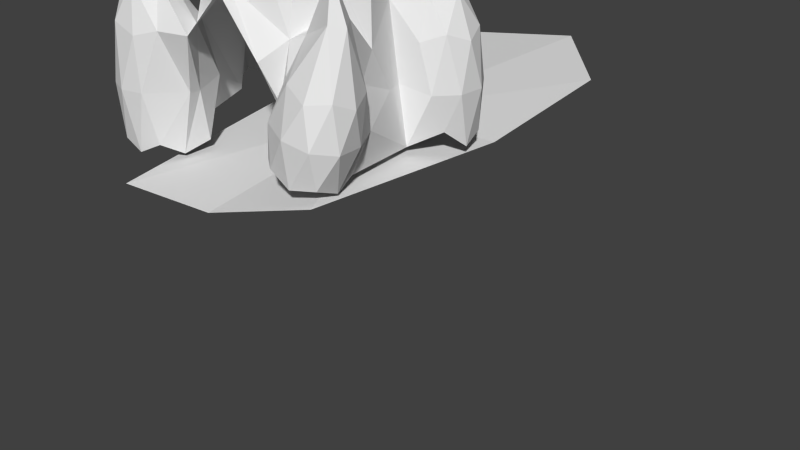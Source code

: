# Source: bugcastle8_bebuilt.blend  (saved by Blender 2.69.0; exported with 4.5.12 LTS)
import bpy
from mathutils import Matrix  # noqa: F401  (used for matrix-valued properties, if any)

bpy.ops.wm.read_factory_settings(use_empty=True)
scene = bpy.context.scene
scene.name = 'Scene'

# ---- collections
col_collection_1 = bpy.data.collections.new('Collection 1'); scene.collection.children.link(col_collection_1)

# ---- materials (node trees are filled in below, after node groups)
mat_ground = bpy.data.materials.new('ground')
mat_ground.alpha_threshold = 0.0
mat_ground.use_transparent_shadow = False
mat_ground.roughness = 0.5
mat_ground.line_color = (0.0, 0.0, 0.0, 1.0)

# ---- material node trees

# ---- world
world_world = bpy.data.worlds.new('World'); scene.world = world_world
world_world.color = (0.05088, 0.05088, 0.05088)
world_world.use_sun_shadow = False
world_world.sun_shadow_jitter_overblur = 0.0
world_world.cycles.sampling_method = 'MANUAL'
world_world.cycles.sample_map_resolution = 256

# ---- meshes
me_plane = bpy.data.meshes.new('Plane')
me_plane.from_pydata([(-0.8219, -1.177, -0.1455), (-1.244, -1.265, -0.1455), (-1.459, -0.8908, -0.1455), (-1.169, -0.5711, -0.1455), (-0.5949, -0.6926, -0.1769), (-0.9416, -1.275, 1.014), (-1.412, -1.113, 1.005), (-1.366, -0.6838, 1.005), (-0.875, -0.4596, 1.065), (-0.3396, -1.086, 1.084), (-1.094, -0.9305, 1.716), (-1.022, -1.272, -0.2465), (-0.6816, -0.9738, -0.2685), (-1.397, -1.104, -0.2465), (-1.352, -0.6959, -0.2465), (-0.9451, -0.4306, -0.05896), (-0.5806, -0.7865, 0.3972), (-0.5581, -0.9372, 0.4214), (-0.8899, -1.287, 0.4296), (-1.138, -1.339, 0.4296), (-1.37, -1.235, 0.4296), (-1.496, -1.014, 0.4296), (-1.468, -0.7622, 0.4296), (-1.298, -0.5742, 0.4296), (-1.049, -0.5224, 0.4296), (-0.7286, -0.3868, 0.4252), (-0.6953, -1.164, 1.082), (-1.237, -1.249, 1.106), (-1.441, -0.8927, 1.106), (-1.165, -0.5887, 1.106), (-0.504, -0.8215, 1.12), (-0.8793, -0.9538, 1.524), (-1.05, -1.142, 1.524), (-1.281, -1.038, 1.524), (-1.254, -0.7855, 1.524), (-1.005, -0.7337, 1.524), (-1.442, 0.4767, -0.04928), (-1.694, 0.8949, -0.04928), (-1.358, 1.249, -0.04928), (-0.9001, 1.05, -0.04928), (-1.18, 0.4482, 0.9875), (-1.639, 0.6473, 0.9875), (-1.587, 1.125, 0.9875), (-1.096, 1.221, 0.9875), (-0.6694, 0.6168, 1.705), (-1.206, 0.7852, 1.669), (-1.163, 0.2897, -0.02629), (-0.7704, 0.8426, -0.1562), (-1.621, 0.6572, -0.1403), (-1.571, 1.111, -0.1403), (-1.105, 1.203, -0.1403), (-0.793, 0.9388, 0.5534), (-1.118, 0.3566, 0.5435), (-1.588, 0.5117, 0.4691), (-1.736, 0.7575, 0.4691), (-1.705, 1.038, 0.4691), (-1.508, 1.247, 0.4691), (-1.22, 1.303, 0.4691), (-0.9506, 1.186, 0.4691), (-0.9734, 0.2884, 1.531), (-1.434, 0.4949, 1.079), (-1.673, 0.8927, 1.079), (-1.354, 1.23, 1.079), (-0.9182, 1.04, 1.079), (-0.9277, 0.7086, 1.52), (-1.217, 0.6133, 1.455), (-1.486, 0.7304, 1.455), (-1.456, 1.011, 1.455), (-1.127, 1.031, 1.48), (1.457, 0.641, 0.02061), (0.4059, 1.014, 1.362), (1.052, 1.324, -0.07907), (1.544, 1.115, -0.07907), (1.246, 0.4874, 0.9577), (0.8082, 1.195, 0.9577), (1.333, 1.293, 0.9577), (1.604, 0.8561, 0.9577), (1.149, 0.9056, 1.598), (1.173, 0.3878, -0.1357), (1.582, 0.8585, -0.1701), (0.5386, 0.9644, -0.04244), (1.324, 1.274, -0.1701), (1.649, 0.9993, 0.4393), (1.617, 0.7066, 0.4393), (1.406, 0.4899, 0.4393), (1.02, 0.4442, 0.4956), (0.6525, 0.6351, 1.412), (0.5808, 1.067, 0.4586), (0.8919, 1.321, 0.4393), (1.201, 1.379, 0.4393), (1.49, 1.256, 0.4393), (1.473, 0.6307, 1.049), (0.915, 0.4226, 1.362), (0.4898, 1.062, 1.715), (1.057, 1.303, 1.049), (1.525, 1.104, 1.049), (1.416, 0.8765, 1.425), (1.206, 0.6597, 1.425), (0.9487, 1.075, 1.425), (1.257, 1.133, 1.425), (0.4629, -0.7031, 0.1011), (0.7392, -0.3144, 0.00887), (1.338, -0.6264, -0.04578), (1.431, -1.208, 0.01268), (0.8905, -1.255, 0.1035), (0.6433, -0.3445, 0.8252), (1.184, -0.2971, 0.7344), (1.612, -0.8493, 0.7368), (1.335, -1.238, 0.829), (0.8104, -0.9162, 0.8934), (1.183, -0.6751, 1.894), (0.5245, -0.4618, -0.00891), (0.6134, -1.015, 0.04669), (1.445, -0.9419, -0.09301), (1.183, -1.312, -0.005291), (0.7744, -1.146, 0.5067), (0.5856, -0.8161, 0.5188), (0.5417, -0.4696, 0.4807), (0.6305, -0.251, 0.4167), (1.093, 0.2242, 0.5049), (1.339, -0.3536, 0.3197), (1.552, -0.7311, 0.3326), (1.606, -1.073, 0.367), (1.444, -1.302, 0.4212), (1.126, -1.329, 0.4745), (0.7052, -0.7449, 1.185), (1.11, -0.05871, 0.9974), (1.461, -0.5376, 0.7912), (1.55, -1.091, 0.8468), (1.036, -1.136, 0.9331), (0.8937, -0.7186, 1.26), (0.882, -0.3705, 1.341), (1.252, -0.5167, 1.431), (1.436, -0.7543, 1.432), (1.319, -0.883, 1.463), (0.8011, -0.5376, -0.1837), (-0.5498, 0.9191, 1.55), (0.2194, -0.7204, 2.267), (-0.6252, -0.3407, 2.267), (-0.5251, 0.5799, 2.267), (0.3814, 0.7691, 2.267), (0.9924, 0.06259, 2.038), (0.08414, 0.05512, 3.849), (0.5728, -1.044, 1.008), (-0.802, -0.8947, -0.09174), (0.06735, -0.875, 1.615), (-0.03707, 0.9076, 1.905), (0.6134, -0.4526, 2.424), (-0.2488, -0.6326, 2.424), (-0.6864, 0.1317, 2.424), (-0.0947, 0.784, 2.424), (0.7086, 0.4229, 2.424), (0.5754, 0.0041, 3.504), (0.2057, -0.4035, 3.504), (-0.2962, -0.1779, 3.504), (-0.2367, 0.3692, 3.504), (0.3019, 0.4816, 3.504), (0.5758, 1.01, 0.3397), (-0.0775, 0.9552, 1.676), (-0.6707, 0.9517, 0.5174), (0.07146, -1.015, 1.578)], [], [(0, 12, 17), (1, 11, 19), (2, 13, 21), (3, 14, 23), (4, 15, 25), (0, 17, 18), (1, 19, 20), (2, 21, 22), (3, 23, 24), (4, 25, 16), (5, 26, 32), (6, 27, 33), (7, 28, 34), (8, 29, 35), (9, 30, 31), (17, 16, 9), (17, 12, 16), (12, 4, 16), (19, 18, 5), (19, 11, 18), (11, 0, 18), (21, 20, 6), (21, 13, 20), (13, 1, 20), (23, 22, 7), (23, 14, 22), (14, 2, 22), (25, 24, 8), (25, 15, 24), (15, 3, 24), (18, 26, 5), (18, 17, 26), (17, 9, 26), (20, 27, 6), (20, 19, 27), (19, 5, 27), (22, 28, 7), (22, 21, 28), (21, 6, 28), (24, 29, 8), (24, 23, 29), (23, 7, 29), (16, 30, 9), (16, 25, 30), (25, 8, 30), (32, 31, 10), (32, 26, 31), (26, 9, 31), (33, 32, 10), (33, 27, 32), (27, 5, 32), (34, 33, 10), (34, 28, 33), (28, 6, 33), (35, 34, 10), (35, 29, 34), (29, 7, 34), (31, 35, 10), (31, 30, 35), (30, 8, 35), (37, 48, 54), (38, 49, 56), (39, 50, 58), (37, 54, 55), (38, 56, 57), (39, 58, 51), (40, 59, 65), (41, 60, 66), (42, 61, 67), (43, 62, 68), (44, 63, 64), (36, 52, 53), (136, 159, 47, 51, 44), (47, 39, 51), (54, 53, 41), (54, 48, 53), (48, 36, 53), (56, 55, 42), (56, 49, 55), (49, 37, 55), (58, 57, 43), (58, 50, 57), (50, 38, 57), (146, 44, 150), (8, 144, 30), (53, 60, 41), (55, 61, 42), (55, 54, 61), (54, 41, 61), (57, 62, 43), (57, 56, 62), (56, 42, 62), (51, 63, 44), (51, 58, 63), (58, 43, 63), (65, 64, 45), (65, 59, 64), (59, 44, 64), (66, 65, 45), (66, 60, 65), (60, 40, 65), (67, 66, 45), (67, 61, 66), (61, 41, 66), (68, 67, 45), (68, 62, 67), (62, 42, 67), (64, 68, 45), (64, 63, 68), (63, 43, 68), (69, 79, 83), (71, 80, 88), (72, 81, 90), (69, 83, 84), (71, 88, 89), (72, 90, 82), (73, 91, 97), (98, 93, 86), (74, 93, 98), (75, 94, 99), (76, 95, 96), (83, 82, 76), (83, 79, 82), (79, 72, 82), (85, 84, 73), (85, 78, 84), (78, 69, 84), (88, 87, 74), (88, 80, 87), (80, 157, 70, 87), (90, 89, 75), (90, 81, 89), (81, 71, 89), (84, 91, 73), (84, 83, 91), (83, 76, 91), (85, 73, 92), (87, 93, 74), (98, 86, 77), (86, 92, 97), (89, 94, 75), (89, 88, 94), (88, 74, 94), (82, 95, 76), (82, 90, 95), (90, 75, 95), (97, 96, 77), (97, 91, 96), (91, 76, 96), (92, 73, 97), (93, 87, 70), (86, 97, 77), (99, 98, 77), (99, 94, 98), (94, 74, 98), (96, 99, 77), (96, 95, 99), (95, 75, 99), (100, 112, 116), (101, 111, 118), (103, 113, 122), (104, 114, 124), (100, 116, 117), (101, 118, 119), (102, 120, 121), (103, 122, 123), (104, 124, 115), (105, 125, 131), (106, 126, 132), (107, 127, 133), (108, 128, 134), (109, 129, 130), (116, 115, 109), (116, 112, 115), (112, 104, 115), (118, 117, 105), (118, 111, 117), (111, 100, 117), (120, 119, 106), (122, 121, 107), (122, 113, 121), (113, 102, 121), (124, 123, 108), (124, 114, 123), (114, 103, 123), (117, 125, 105), (117, 116, 125), (116, 109, 125), (119, 126, 106), (119, 118, 126), (118, 105, 126), (121, 127, 107), (121, 120, 127), (120, 106, 127), (123, 128, 108), (123, 122, 128), (122, 107, 128), (115, 129, 109), (115, 124, 129), (124, 108, 129), (131, 130, 110), (131, 125, 130), (125, 109, 130), (132, 131, 110), (132, 126, 131), (126, 105, 131), (133, 132, 110), (133, 127, 132), (127, 106, 132), (134, 133, 110), (134, 128, 133), (128, 107, 133), (130, 134, 110), (130, 129, 134), (129, 108, 134), (126, 141, 147), (8, 30, 138), (52, 40, 60), (137, 147, 153), (138, 148, 154), (139, 149, 155), (140, 150, 156), (141, 151, 152), (93, 140, 151), (30, 145, 148), (30, 148, 138), (136, 44, 146), (92, 151, 141), (126, 92, 141), (144, 17, 9, 30), (145, 137, 148), (52, 59, 40), (44, 59, 139), (145, 160, 143), (146, 150, 140), (53, 52, 60), (36, 46, 52), (93, 146, 140), (153, 152, 142), (153, 147, 152), (147, 141, 152), (154, 153, 142), (154, 148, 153), (148, 137, 153), (155, 154, 142), (155, 149, 154), (149, 138, 154), (156, 155, 142), (156, 150, 155), (150, 139, 155), (152, 156, 142), (152, 151, 156), (151, 140, 156), (92, 86, 93, 151), (59, 149, 139), (44, 139, 150), (146, 93, 70), (46, 144, 8), (46, 8, 59, 52), (9, 145, 30), (8, 138, 149), (59, 8, 149), (145, 125, 137), (145, 143, 125), (125, 147, 137), (135, 126, 131, 125), (125, 131, 126, 147), (143, 116, 135, 125), (160, 145, 9), (146, 158, 136), (158, 146, 70), (102, 78, 120), (120, 78, 119), (78, 101, 119), (135, 78, 119, 126), (126, 119, 78, 85, 92), (70, 80, 78, 85), (85, 92, 70)])
_uv = me_plane.uv_layers.new(name='UVMap')
_uv.uv.foreach_set('vector', [0.4069, 0.6112, 0.4906, 0.7284, 0.3913, 0.6931, 0.1429, 0.577, 0.2583, 0.5529, 0.227, 0.6091, 0.03532, 0.7963, 0.03653, 0.6523, 0.09626, 0.7394, 0.2151, 0.9794, 0.0785, 0.9337, 0.1798, 0.9039, 0.4448, 0.865, 0.3591, 0.9808, 0.3621, 0.8754, 0.4069, 0.6112, 0.3913, 0.6931, 0.3249, 0.6255, 0.1429, 0.577, 0.227, 0.6091, 0.1421, 0.6513, 0.03532, 0.7963, 0.09626, 0.7394, 0.1102, 0.8331, 0.2151, 0.9794, 0.1798, 0.9039, 0.2733, 0.9196, 0.4448, 0.865, 0.3621, 0.8754, 0.4059, 0.7913, 0.2672, 0.6539, 0.3172, 0.696, 0.257, 0.7091, 0.1509, 0.7119, 0.2063, 0.6774, 0.2, 0.7375, 0.1701, 0.8404, 0.1544, 0.7771, 0.2094, 0.8004, 0.2983, 0.8619, 0.2332, 0.8572, 0.2722, 0.811, 0.3583, 0.7467, 0.3337, 0.8071, 0.3016, 0.7545, 0.3913, 0.6931, 0.4059, 0.7913, 0.3583, 0.7467, 0.3913, 0.6931, 0.4906, 0.7284, 0.4059, 0.7913, 0.4906, 0.7284, 0.4448, 0.865, 0.4059, 0.7913, 0.227, 0.6091, 0.3249, 0.6255, 0.2672, 0.6539, 0.227, 0.6091, 0.2583, 0.5529, 0.3249, 0.6255, 0.2583, 0.5529, 0.4069, 0.6112, 0.3249, 0.6255, 0.09626, 0.7394, 0.1421, 0.6513, 0.1509, 0.7119, 0.09626, 0.7394, 0.03653, 0.6523, 0.1421, 0.6513, 0.03653, 0.6523, 0.1429, 0.577, 0.1421, 0.6513, 0.1798, 0.9039, 0.1102, 0.8331, 0.1701, 0.8404, 0.1798, 0.9039, 0.0785, 0.9337, 0.1102, 0.8331, 0.0785, 0.9337, 0.03532, 0.7963, 0.1102, 0.8331, 0.3621, 0.8754, 0.2733, 0.9196, 0.2983, 0.8619, 0.3621, 0.8754, 0.3591, 0.9808, 0.2733, 0.9196, 0.3591, 0.9808, 0.2151, 0.9794, 0.2733, 0.9196, 0.3249, 0.6255, 0.3172, 0.696, 0.2672, 0.6539, 0.3249, 0.6255, 0.3913, 0.6931, 0.3172, 0.696, 0.3913, 0.6931, 0.3583, 0.7467, 0.3172, 0.696, 0.1421, 0.6513, 0.2063, 0.6774, 0.1509, 0.7119, 0.1421, 0.6513, 0.227, 0.6091, 0.2063, 0.6774, 0.227, 0.6091, 0.2672, 0.6539, 0.2063, 0.6774, 0.1102, 0.8331, 0.1544, 0.7771, 0.1701, 0.8404, 0.1102, 0.8331, 0.09626, 0.7394, 0.1544, 0.7771, 0.09626, 0.7394, 0.1509, 0.7119, 0.1544, 0.7771, 0.2733, 0.9196, 0.2332, 0.8572, 0.2983, 0.8619, 0.2733, 0.9196, 0.1798, 0.9039, 0.2332, 0.8572, 0.1798, 0.9039, 0.1701, 0.8404, 0.2332, 0.8572, 0.4059, 0.7913, 0.3337, 0.8071, 0.3583, 0.7467, 0.4059, 0.7913, 0.3621, 0.8754, 0.3337, 0.8071, 0.3621, 0.8754, 0.2983, 0.8619, 0.3337, 0.8071, 0.257, 0.7091, 0.3016, 0.7545, 0.248, 0.7625, 0.257, 0.7091, 0.3172, 0.696, 0.3016, 0.7545, 0.3172, 0.696, 0.3583, 0.7467, 0.3016, 0.7545, 0.2, 0.7375, 0.257, 0.7091, 0.248, 0.7625, 0.2, 0.7375, 0.2063, 0.6774, 0.257, 0.7091, 0.2063, 0.6774, 0.2672, 0.6539, 0.257, 0.7091, 0.2094, 0.8004, 0.2, 0.7375, 0.248, 0.7625, 0.2094, 0.8004, 0.1544, 0.7771, 0.2, 0.7375, 0.1544, 0.7771, 0.1509, 0.7119, 0.2, 0.7375, 0.2722, 0.811, 0.2094, 0.8004, 0.248, 0.7625, 0.2722, 0.811, 0.2332, 0.8572, 0.2094, 0.8004, 0.2332, 0.8572, 0.1701, 0.8404, 0.2094, 0.8004, 0.3016, 0.7545, 0.2722, 0.811, 0.248, 0.7625, 0.3016, 0.7545, 0.3337, 0.8071, 0.2722, 0.811, 0.3337, 0.8071, 0.2983, 0.8619, 0.2722, 0.811, 0.4976, 0.9703, 0.3567, 0.9871, 0.4343, 0.9179, 0.6539, 0.7716, 0.6264, 0.9108, 0.5846, 0.8156, 0.5133, 0.5616, 0.6372, 0.6308, 0.5339, 0.641, 0.4976, 0.9703, 0.4343, 0.9179, 0.5242, 0.8924, 0.6539, 0.7716, 0.5846, 0.8156, 0.5882, 0.7223, 0.5133, 0.5616, 0.5339, 0.641, 0.4462, 0.6088, 0.3294, 0.7615, 0.3642, 0.7075, 0.3846, 0.7646, 0.4006, 0.8679, 0.36, 0.8181, 0.4194, 0.8167, 0.5238, 0.833, 0.4639, 0.8563, 0.4798, 0.7997, 0.5287, 0.7051, 0.5323, 0.7693, 0.4822, 0.737, 0.4086, 0.6609, 0.4707, 0.6773, 0.4234, 0.7153, 0.2604, 0.883, 0.2906, 0.8065, 0.3425, 0.8841, 0.708, 0.5742, 0.7237, 0.6719, 0.7394, 0.7695, 0.6825, 0.7164, 0.6256, 0.6634, 0.3742, 0.5339, 0.5133, 0.5616, 0.4462, 0.6088, 0.4343, 0.9179, 0.3425, 0.8841, 0.4006, 0.8679, 0.4343, 0.9179, 0.3567, 0.9871, 0.3425, 0.8841, 0.3567, 0.9871, 0.2604, 0.883, 0.3425, 0.8841, 0.5846, 0.8156, 0.5242, 0.8924, 0.5238, 0.833, 0.5846, 0.8156, 0.6264, 0.9108, 0.5242, 0.8924, 0.6264, 0.9108, 0.4976, 0.9703, 0.5242, 0.8924, 0.5339, 0.641, 0.5882, 0.7223, 0.5287, 0.7051, 0.5339, 0.641, 0.6372, 0.6308, 0.5882, 0.7223, 0.6372, 0.6308, 0.6539, 0.7716, 0.5882, 0.7223, 0.5819, 0.5392, 0.6256, 0.6634, 0.5214, 0.6263, 0.4502, 0.8659, 0.4229, 1.089, 0.2925, 0.8631, 0.3425, 0.8841, 0.36, 0.8181, 0.4006, 0.8679, 0.5242, 0.8924, 0.4639, 0.8563, 0.5238, 0.833, 0.5242, 0.8924, 0.4343, 0.9179, 0.4639, 0.8563, 0.4343, 0.9179, 0.4006, 0.8679, 0.4639, 0.8563, 0.5882, 0.7223, 0.5323, 0.7693, 0.5287, 0.7051, 0.5882, 0.7223, 0.5846, 0.8156, 0.5323, 0.7693, 0.5846, 0.8156, 0.5238, 0.833, 0.5323, 0.7693, 0.4462, 0.6088, 0.4707, 0.6773, 0.4086, 0.6609, 0.4462, 0.6088, 0.5339, 0.641, 0.4707, 0.6773, 0.5339, 0.641, 0.5287, 0.7051, 0.4707, 0.6773, 0.3846, 0.7646, 0.4234, 0.7153, 0.4379, 0.7667, 0.3846, 0.7646, 0.3642, 0.7075, 0.4234, 0.7153, 0.3642, 0.7075, 0.4086, 0.6609, 0.4234, 0.7153, 0.4194, 0.8167, 0.3846, 0.7646, 0.4379, 0.7667, 0.4194, 0.8167, 0.36, 0.8181, 0.3846, 0.7646, 0.36, 0.8181, 0.3294, 0.7615, 0.3846, 0.7646, 0.4798, 0.7997, 0.4194, 0.8167, 0.4379, 0.7667, 0.4798, 0.7997, 0.4639, 0.8563, 0.4194, 0.8167, 0.4639, 0.8563, 0.4006, 0.8679, 0.4194, 0.8167, 0.4822, 0.737, 0.4798, 0.7997, 0.4379, 0.7667, 0.4822, 0.737, 0.5323, 0.7693, 0.4798, 0.7997, 0.5323, 0.7693, 0.5238, 0.833, 0.4798, 0.7997, 0.4234, 0.7153, 0.4822, 0.737, 0.4379, 0.7667, 0.4234, 0.7153, 0.4707, 0.6773, 0.4822, 0.737, 0.4707, 0.6773, 0.5287, 0.7051, 0.4822, 0.737, 0.6089, 0.623, 0.7158, 0.6572, 0.6374, 0.6814, 0.6609, 0.9421, 0.5544, 0.9773, 0.6037, 0.9115, 0.7508, 0.7637, 0.7514, 0.8759, 0.7041, 0.8087, 0.6089, 0.623, 0.6374, 0.6814, 0.5644, 0.6702, 0.6609, 0.9421, 0.6037, 0.9115, 0.6693, 0.8777, 0.7508, 0.7637, 0.7041, 0.8087, 0.6923, 0.7358, 0.5417, 0.7148, 0.5925, 0.7178, 0.561, 0.754, 0.5739, 0.8331, 0.5287, 0.8442, 0.5387, 0.7982, 0.568, 0.8764, 0.5287, 0.8442, 0.5739, 0.8331, 0.658, 0.8301, 0.6152, 0.8575, 0.618, 0.8104, 0.6418, 0.7302, 0.6546, 0.7794, 0.61, 0.7615, 0.6374, 0.6814, 0.6923, 0.7358, 0.6418, 0.7302, 0.6374, 0.6814, 0.7158, 0.6572, 0.6923, 0.7358, 0.7158, 0.6572, 0.7508, 0.7637, 0.6923, 0.7358, 0.4957, 0.7055, 0.5644, 0.6702, 0.5417, 0.7148, 0.4957, 0.7055, 0.4968, 0.6234, 0.5644, 0.6702, 0.4968, 0.6234, 0.6089, 0.623, 0.5644, 0.6702, 0.6037, 0.9115, 0.5273, 0.8997, 0.568, 0.8764, 0.6037, 0.9115, 0.5544, 0.9773, 0.5273, 0.8997, 0.5544, 0.9773, 0.5089, 0.9445, 0.4634, 0.9117, 0.5273, 0.8997, 0.7041, 0.8087, 0.6693, 0.8777, 0.658, 0.8301, 0.7041, 0.8087, 0.7514, 0.8759, 0.6693, 0.8777, 0.7514, 0.8759, 0.6609, 0.9421, 0.6693, 0.8777, 0.5644, 0.6702, 0.5925, 0.7178, 0.5417, 0.7148, 0.5644, 0.6702, 0.6374, 0.6814, 0.5925, 0.7178, 0.6374, 0.6814, 0.6418, 0.7302, 0.5925, 0.7178, 0.4957, 0.7055, 0.5417, 0.7148, 0.5147, 0.7578, 0.5273, 0.8997, 0.5287, 0.8442, 0.568, 0.8764, 0.5739, 0.8331, 0.5387, 0.7982, 0.5803, 0.7915, 0.5387, 0.7982, 0.5147, 0.7578, 0.561, 0.754, 0.6693, 0.8777, 0.6152, 0.8575, 0.658, 0.8301, 0.6693, 0.8777, 0.6037, 0.9115, 0.6152, 0.8575, 0.6037, 0.9115, 0.568, 0.8764, 0.6152, 0.8575, 0.6923, 0.7358, 0.6546, 0.7794, 0.6418, 0.7302, 0.6923, 0.7358, 0.7041, 0.8087, 0.6546, 0.7794, 0.7041, 0.8087, 0.658, 0.8301, 0.6546, 0.7794, 0.561, 0.754, 0.61, 0.7615, 0.5803, 0.7915, 0.561, 0.754, 0.5925, 0.7178, 0.61, 0.7615, 0.5925, 0.7178, 0.6418, 0.7302, 0.61, 0.7615, 0.5147, 0.7578, 0.5417, 0.7148, 0.561, 0.754, 0.4695, 0.4555, 0.5831, 0.5386, 0.5439, 0.4036, 0.5387, 0.7982, 0.561, 0.754, 0.5803, 0.7915, 0.618, 0.8104, 0.5739, 0.8331, 0.5803, 0.7915, 0.618, 0.8104, 0.6152, 0.8575, 0.5739, 0.8331, 0.6152, 0.8575, 0.568, 0.8764, 0.5739, 0.8331, 0.61, 0.7615, 0.618, 0.8104, 0.5803, 0.7915, 0.61, 0.7615, 0.6546, 0.7794, 0.618, 0.8104, 0.6546, 0.7794, 0.658, 0.8301, 0.618, 0.8104, 0.5331, 0.5976, 0.6235, 0.7042, 0.526, 0.6779, 0.2891, 0.5766, 0.4153, 0.5239, 0.3622, 0.6098, 0.3856, 0.9684, 0.2518, 0.9351, 0.3451, 0.8984, 0.5928, 0.8397, 0.5224, 0.9584, 0.5154, 0.8563, 0.5331, 0.5976, 0.526, 0.6779, 0.4566, 0.6179, 0.2891, 0.5766, 0.3622, 0.6098, 0.2857, 0.6573, 0.1979, 0.8058, 0.2504, 0.746, 0.2725, 0.8355, 0.3856, 0.9684, 0.3451, 0.8984, 0.4352, 0.9061, 0.5928, 0.8397, 0.5154, 0.8563, 0.5491, 0.7716, 0.4046, 0.6499, 0.4559, 0.6866, 0.4, 0.704, 0.2997, 0.7151, 0.349, 0.6774, 0.3486, 0.7359, 0.3299, 0.8378, 0.3091, 0.7778, 0.3634, 0.796, 0.4535, 0.8484, 0.3913, 0.849, 0.424, 0.8012, 0.4997, 0.7323, 0.482, 0.7926, 0.4466, 0.7443, 0.526, 0.6779, 0.5491, 0.7716, 0.4997, 0.7323, 0.526, 0.6779, 0.6235, 0.7042, 0.5491, 0.7716, 0.6235, 0.7042, 0.5928, 0.8397, 0.5491, 0.7716, 0.3622, 0.6098, 0.4566, 0.6179, 0.4046, 0.6499, 0.3622, 0.6098, 0.4153, 0.5239, 0.4566, 0.6179, 0.4153, 0.5239, 0.5331, 0.5976, 0.4566, 0.6179, 0.2504, 0.746, 0.2857, 0.6573, 0.2997, 0.7151, 0.3451, 0.8984, 0.2725, 0.8355, 0.3299, 0.8378, 0.3451, 0.8984, 0.2518, 0.9351, 0.2725, 0.8355, 0.2518, 0.9351, 0.1979, 0.8058, 0.2725, 0.8355, 0.5154, 0.8563, 0.4352, 0.9061, 0.4535, 0.8484, 0.5154, 0.8563, 0.5224, 0.9584, 0.4352, 0.9061, 0.5224, 0.9584, 0.3856, 0.9684, 0.4352, 0.9061, 0.4566, 0.6179, 0.4559, 0.6866, 0.4046, 0.6499, 0.4566, 0.6179, 0.526, 0.6779, 0.4559, 0.6866, 0.526, 0.6779, 0.4997, 0.7323, 0.4559, 0.6866, 0.2857, 0.6573, 0.349, 0.6774, 0.2997, 0.7151, 0.2857, 0.6573, 0.3622, 0.6098, 0.349, 0.6774, 0.3622, 0.6098, 0.4046, 0.6499, 0.349, 0.6774, 0.2725, 0.8355, 0.3091, 0.7778, 0.3299, 0.8378, 0.2725, 0.8355, 0.2504, 0.746, 0.3091, 0.7778, 0.2504, 0.746, 0.2997, 0.7151, 0.3091, 0.7778, 0.4352, 0.9061, 0.3913, 0.849, 0.4535, 0.8484, 0.4352, 0.9061, 0.3451, 0.8984, 0.3913, 0.849, 0.3451, 0.8984, 0.3299, 0.8378, 0.3913, 0.849, 0.5491, 0.7716, 0.482, 0.7926, 0.4997, 0.7323, 0.5491, 0.7716, 0.5154, 0.8563, 0.482, 0.7926, 0.5154, 0.8563, 0.4535, 0.8484, 0.482, 0.7926, 0.4, 0.704, 0.4466, 0.7443, 0.3966, 0.7563, 0.4, 0.704, 0.4559, 0.6866, 0.4466, 0.7443, 0.4559, 0.6866, 0.4997, 0.7323, 0.4466, 0.7443, 0.3486, 0.7359, 0.4, 0.704, 0.3966, 0.7563, 0.3486, 0.7359, 0.349, 0.6774, 0.4, 0.704, 0.349, 0.6774, 0.4046, 0.6499, 0.4, 0.704, 0.3634, 0.796, 0.3486, 0.7359, 0.3966, 0.7563, 0.3634, 0.796, 0.3091, 0.7778, 0.3486, 0.7359, 0.3091, 0.7778, 0.2997, 0.7151, 0.3486, 0.7359, 0.424, 0.8012, 0.3634, 0.796, 0.3966, 0.7563, 0.424, 0.8012, 0.3913, 0.849, 0.3634, 0.796, 0.3913, 0.849, 0.3299, 0.8378, 0.3634, 0.796, 0.4466, 0.7443, 0.424, 0.8012, 0.3966, 0.7563, 0.4466, 0.7443, 0.482, 0.7926, 0.424, 0.8012, 0.482, 0.7926, 0.4535, 0.8484, 0.424, 0.8012, 0.1761, 0.5321, 0.2756, 0.54, 0.2325, 0.6213, 0.4502, 0.8659, 0.2925, 0.8631, 0.3725, 0.8155, 0.2906, 0.8065, 0.3294, 0.7615, 0.36, 0.8181, 0.2079, 0.7081, 0.2325, 0.6213, 0.2936, 0.6871, 0.3725, 0.8155, 0.2843, 0.7685, 0.3743, 0.7398, 0.542, 0.7139, 0.4628, 0.7716, 0.4573, 0.69, 0.4821, 0.5436, 0.5214, 0.6263, 0.428, 0.6066, 0.2756, 0.54, 0.3791, 0.5334, 0.3268, 0.6048, 0.4695, 0.4555, 0.4821, 0.5436, 0.3791, 0.5334, 0.2925, 0.8631, 0.1724, 0.7848, 0.2843, 0.7685, 0.2925, 0.8631, 0.2843, 0.7685, 0.3725, 0.8155, 0.708, 0.5742, 0.6256, 0.6634, 0.5819, 0.5392, 0.3056, 0.4545, 0.3791, 0.5334, 0.2756, 0.54, 0.1761, 0.5321, 0.3056, 0.4545, 0.2756, 0.54, 0.4229, 1.089, 0.2948, 0.9937, 0.1666, 0.8989, 0.2925, 0.8631, 0.1724, 0.7848, 0.2079, 0.7081, 0.2843, 0.7685, 0.2944, 0.7088, 0.3642, 0.7075, 0.3294, 0.7615, 0.6256, 0.6634, 0.5738, 0.7917, 0.542, 0.7139, 0.1002, 0.7725, 0.1215, 0.882, 0.1724, 0.7848, 0.5819, 0.5392, 0.5214, 0.6263, 0.4821, 0.5436, 0.3425, 0.8841, 0.2906, 0.8065, 0.36, 0.8181, 0.2604, 0.883, 0.2008, 0.7542, 0.2906, 0.8065, 0.4695, 0.4555, 0.5819, 0.5392, 0.4821, 0.5436, 0.2936, 0.6871, 0.3268, 0.6048, 0.376, 0.6657, 0.2936, 0.6871, 0.2325, 0.6213, 0.3268, 0.6048, 0.2325, 0.6213, 0.2756, 0.54, 0.3268, 0.6048, 0.3743, 0.7398, 0.2936, 0.6871, 0.376, 0.6657, 0.3743, 0.7398, 0.2843, 0.7685, 0.2936, 0.6871, 0.2843, 0.7685, 0.2079, 0.7081, 0.2936, 0.6871, 0.4573, 0.69, 0.3743, 0.7398, 0.376, 0.6657, 0.4573, 0.69, 0.4628, 0.7716, 0.3743, 0.7398, 0.4628, 0.7716, 0.3725, 0.8155, 0.3743, 0.7398, 0.428, 0.6066, 0.4573, 0.69, 0.376, 0.6657, 0.428, 0.6066, 0.5214, 0.6263, 0.4573, 0.69, 0.5214, 0.6263, 0.542, 0.7139, 0.4573, 0.69, 0.3268, 0.6048, 0.428, 0.6066, 0.376, 0.6657, 0.3268, 0.6048, 0.3791, 0.5334, 0.428, 0.6066, 0.3791, 0.5334, 0.4821, 0.5436, 0.428, 0.6066, 0.3056, 0.4545, 0.3809, 0.4558, 0.4695, 0.4555, 0.3791, 0.5334, 0.5738, 0.7917, 0.4628, 0.7716, 0.542, 0.7139, 0.6256, 0.6634, 0.542, 0.7139, 0.5214, 0.6263, 0.5819, 0.5392, 0.4695, 0.4555, 0.5439, 0.4036, 0.5743, 0.906, 0.4229, 1.089, 0.4502, 0.8659, 0.5743, 0.906, 0.4502, 0.8659, 0.5738, 0.7917, 0.574, 0.8489, 0.1666, 0.8989, 0.1724, 0.7848, 0.2925, 0.8631, 0.4502, 0.8659, 0.3725, 0.8155, 0.4628, 0.7716, 0.5738, 0.7917, 0.4502, 0.8659, 0.4628, 0.7716, 0.1724, 0.7848, 0.1267, 0.6547, 0.2079, 0.7081, 0.1724, 0.7848, 0.007955, 0.7568, 0.1267, 0.6547, 0.1267, 0.6547, 0.2325, 0.6213, 0.2079, 0.7081, 0.04845, 0.5628, 0.1761, 0.5321, 0.1514, 0.5934, 0.1267, 0.6547, 0.1267, 0.6547, 0.1514, 0.5934, 0.1761, 0.5321, 0.2325, 0.6213, 0.007955, 0.7568, 0.0282, 0.6598, 0.04845, 0.5628, 0.1267, 0.6547, 0.1215, 0.882, 0.1666, 0.8989, 0.1737, 0.785, 0.6943, 0.4444, 0.6313, 0.4044, 0.5819, 0.5392, 0.6313, 0.4044, 0.5439, 0.4036, 0.4787, 0.5436, 0.1979, 0.8058, 0.1856, 0.6666, 0.2504, 0.746, 0.2504, 0.746, 0.1856, 0.6666, 0.2857, 0.6573, 0.1856, 0.6666, 0.2891, 0.5766, 0.2857, 0.6573, 0.04845, 0.5628, 0.1563, 0.3889, 0.1662, 0.4605, 0.1761, 0.5321, 0.1761, 0.5321, 0.1662, 0.4605, 0.1563, 0.3889, 0.2309, 0.4217, 0.3056, 0.4545, 0.3119, 0.8375, 0.3215, 0.6231, 0.1926, 0.5868, 0.2029, 0.6869, 0.2029, 0.6869, 0.1926, 0.8212, 0.3119, 0.8375])
me_plane.materials.append(mat_ground)
me_plane.use_remesh_preserve_volume = False
me_plane.use_remesh_preserve_attributes = False
me_plane.use_mirror_vertex_groups = False
me_plane.update()
me_plane_001 = bpy.data.meshes.new('Plane.001')
me_plane_001.from_pydata([(1.181, -2.262, 0.2008), (-0.6522, -2.617, 0.003879), (1.006, 2.174, -0.007909), (-1.159, 2.484, 0.02654), (0.3184, -2.556, 0.01164), (0.09514, 3.229, 0.03505), (1.228, 0.1053, 0.008817), (-1.045, -0.1589, 0.06314), (0.1449, -0.2364, 0.1494)], [], [(8, 6, 2), (7, 8, 3), (1, 4, 8), (4, 0, 8), (5, 8, 2), (8, 5, 3), (0, 6, 8), (7, 1, 8)])
_uv = me_plane_001.uv_layers.new(name='UVMap')
_uv.uv.foreach_set('vector', [0.392, 0.1906, 0.392, 0.008832, 0.7718, 0.0308, 0.3798, 0.3785, 0.392, 0.1906, 0.7669, 0.3724, 0.01705, 0.3724, 0.01705, 0.1906, 0.392, 0.1906, 0.01705, 0.1906, 0.01705, 0.008832, 0.392, 0.1906, 0.8804, 0.2114, 0.392, 0.1906, 0.7718, 0.0308, 0.392, 0.1906, 0.8804, 0.2114, 0.7669, 0.3724, 0.01705, 0.008832, 0.392, 0.008832, 0.392, 0.1906, 0.3798, 0.3785, 0.01705, 0.3724, 0.392, 0.1906])
me_plane_001.materials.append(mat_ground)
me_plane_001.use_remesh_preserve_volume = False
me_plane_001.use_remesh_preserve_attributes = False
me_plane_001.use_mirror_vertex_groups = False
me_plane_001.update()
arm_armature = bpy.data.armatures.new('Armature')  # bones are not reproduced

# ---- objects
ob_armature = bpy.data.objects.new('Armature', arm_armature)
ob_plane = bpy.data.objects.new('Plane', me_plane)
ob_plane_001 = bpy.data.objects.new('Plane.001', me_plane_001)

# ---- transforms, parenting, visibility, modifiers, constraints
ob_armature.location = (-0.09739, 0.0, 0.0)
ob_armature.scale = (0.8518, 0.8518, 0.8518)
ob_armature.show_in_front = True
ob_armature.lineart.crease_threshold = 0.0
ob_plane.parent = ob_armature
ob_plane.matrix_parent_inverse = Matrix(((1.0, 0.0, 0.0, 0.03876), (0.0, 1.0, 0.0, -1.142), (0.0, 0.0, 1.0, 0.2974), (0.0, 0.0, 0.0, 1.0)))
ob_plane.location = (-0.09739, 0.0, 0.0)
ob_plane.scale = (0.8518, 0.8518, 0.8518)
ob_plane.lineart.crease_threshold = 0.0
_vg = ob_plane.vertex_groups.new(name='Bone')
_vg = ob_plane.vertex_groups.new(name='Bone.007')
for _i, _w in zip([78, 80, 100, 101, 102, 103, 104, 105, 106, 107, 108, 109, 110, 111, 112, 113, 114, 115, 116, 117, 118, 120, 121, 122, 123, 124, 125, 126, 127, 128, 129, 130, 131, 132, 133, 134, 135, 143], [0.1193, 2.738e-05, 0.8542, 1.0, 1.0, 1.0, 0.493, 1.0, 1.0, 1.0, 1.0, 1.0, 0.9963, 0.02318, 0.0001149, 1.0, 1.0, 1.0, 0.9999, 1.0, 0.9935, 1.0, 1.0, 1.0, 1.0, 1.0, 1.0, 0.008461, 1.0, 1.0, 1.0, 1.0, 0.04834, 1.0, 1.0, 1.0, 1.0, 0.9887]): _vg.add([_i], _w, 'REPLACE')
_vg = ob_plane.vertex_groups.new(name='Bone.001')
for _i, _w in zip([44, 70, 93, 136, 137, 138, 139, 140, 141, 142, 145, 146, 147, 148, 149, 150, 151, 152, 153, 154, 155, 156, 158, 160], [1.0, 0.9761, 0.9999, 0.9213, 1.0, 1.0, 1.0, 1.0, 1.0, 1.0, 1.0, 1.0, 1.0, 1.0, 0.9996, 1.0, 1.0, 0.9996, 1.0, 1.0, 1.0, 1.0, 0.9366, 1.0]): _vg.add([_i], _w, 'REPLACE')
_vg = ob_plane.vertex_groups.new(name='Bone.006')
for _i, _w in zip([69, 71, 72, 73, 74, 75, 76, 77, 78, 79, 80, 81, 82, 83, 84, 85, 86, 87, 88, 89, 90, 91, 92, 94, 95, 96, 97, 98, 99, 119, 157], [1.0, 1.0, 1.0, 1.0, 1.0, 1.0, 1.0, 1.0, 1.0, 1.0, 1.0, 1.0, 1.0, 1.0, 1.0, 1.0, 1.0, 1.0, 1.0, 1.0, 1.0, 1.0, 1.0, 1.0, 1.0, 1.0, 1.0, 1.0, 1.0, 1.0, 1.0]): _vg.add([_i], _w, 'REPLACE')
_vg = ob_plane.vertex_groups.new(name='Bone.009')
for _i, _w in zip([0, 1, 2, 3, 4, 5, 6, 7, 8, 9, 10, 11, 12, 13, 14, 15, 16, 17, 18, 19, 20, 21, 22, 23, 24, 25, 26, 27, 28, 29, 30, 31, 32, 33, 34, 35, 144], [1.0, 1.0, 1.0, 1.0, 0.9984, 1.0, 0.9999, 1.0, 0.06286, 0.9906, 1.0, 1.0, 0.05541, 1.0, 1.0, 1.0, 0.8678, 0.1174, 1.0, 1.0, 0.983, 0.9961, 1.0, 1.0, 0.2165, 1.0, 0.9998, 1.0, 1.0, 1.0, 1.0, 1.0, 1.0, 1.0, 1.0, 1.0, 0.7748]): _vg.add([_i], _w, 'REPLACE')
_vg = ob_plane.vertex_groups.new(name='Bone.008')
for _i, _w in zip([36, 37, 38, 39, 40, 41, 42, 43, 45, 46, 47, 48, 49, 50, 51, 52, 53, 54, 55, 56, 57, 58, 59, 60, 61, 62, 63, 64, 65, 66, 67, 68, 159], [1.0, 1.0, 1.0, 1.0, 0.009675, 1.0, 1.0, 1.0, 1.0, 0.7115, 0.0468, 1.0, 1.0, 1.0, 0.9096, 0.999, 1.0, 1.0, 1.0, 1.0, 1.0, 1.0, 0.9707, 1.0, 1.0, 1.0, 1.0, 0.03024, 1.0, 1.0, 1.0, 1.0, 0.008346]): _vg.add([_i], _w, 'REPLACE')
_m = ob_plane.modifiers.new('Armature', 'ARMATURE')
_m.object = ob_armature
ob_plane_001.location = (-0.09739, 0.0, 0.0)
ob_plane_001.scale = (0.8518, 0.8518, 0.8518)
ob_plane_001.lineart.crease_threshold = 0.0

# ---- collection membership
col_collection_1.objects.link(ob_armature)
col_collection_1.objects.link(ob_plane)
col_collection_1.objects.link(ob_plane_001)

# ---- scene / render settings (as saved in the file)
scene.frame_start = 0; scene.frame_end = 20; scene.frame_set(0)
scene.render.engine = 'BLENDER_EEVEE_NEXT'
scene.render.image_settings.color_mode = 'RGB'
scene.render.image_settings.compression = 90
scene.render.resolution_percentage = 50
scene.render.dither_intensity = 0.0
scene.render.bake_margin = 2
scene.cycles.use_denoising = False
scene.cycles.samples = 10
scene.cycles.sampling_pattern = 'TABULATED_SOBOL'
scene.cycles.light_sampling_threshold = 0.0
scene.cycles.use_adaptive_sampling = False
scene.cycles.use_light_tree = False
scene.cycles.blur_glossy = 0.0
scene.cycles.volume_bounces = 1
scene.cycles.pixel_filter_type = 'GAUSSIAN'
scene.cycles.sample_clamp_indirect = 0.0
scene.view_settings.view_transform = 'Standard'
bpy.context.view_layer.update()

# ---- added for rendering (the .blend has no active camera and no usable light): camera, sun
cam_auto = bpy.data.cameras.new('AutoCamera')
cam_auto.lens = 50.0
cam_auto.sensor_width = 36.0
cam_auto.clip_end = 1000.0
ob_auto_camera = bpy.data.objects.new('AutoCamera', cam_auto)
scene.collection.objects.link(ob_auto_camera)
ob_auto_camera.location = (5.52354, -6.55324, 3.39218)
ob_auto_camera.rotation_euler = (1.09748, -7.21219e-08, 0.694738)
scene.camera = ob_auto_camera
light_auto_sun = bpy.data.lights.new('AutoSun', 'SUN')
light_auto_sun.energy = 3.0
light_auto_sun.angle = 0.0523599
ob_auto_sun = bpy.data.objects.new('AutoSun', light_auto_sun)
scene.collection.objects.link(ob_auto_sun)
ob_auto_sun.rotation_euler = (0.872665, 0.174533, 0.523599)
bpy.context.view_layer.update()
